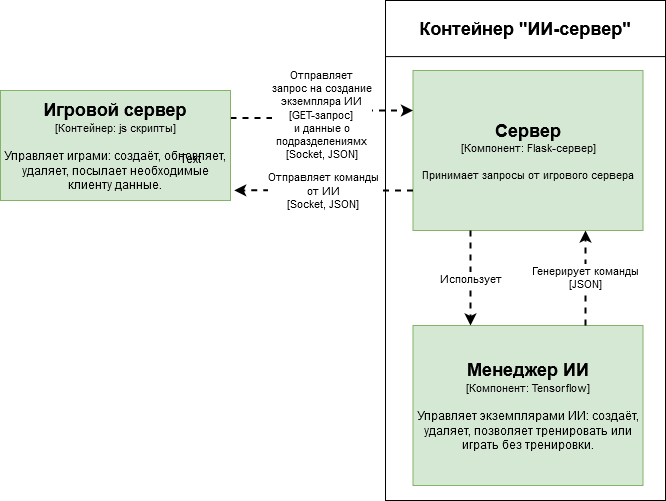

The diagram above was exported from draw.io. Its source (the exported page's mxGraphModel, read from the mxfile embedded in the PNG):
<mxGraphModel dx="1447" dy="1838" grid="1" gridSize="10" guides="1" tooltips="1" connect="1" arrows="1" fold="1" page="1" pageScale="1" pageWidth="850" pageHeight="1100" math="0" shadow="0">
  <root>
    <mxCell id="0" />
    <mxCell id="1" parent="0" />
    <mxCell id="2" value="" style="rounded=0;whiteSpace=wrap;html=1;" vertex="1" parent="1">
      <mxGeometry x="1985" y="180" width="280" height="500" as="geometry" />
    </mxCell>
    <mxCell id="3" value="&lt;b&gt;&lt;font style=&quot;font-size: 18px&quot;&gt;Контейнер &quot;ИИ-сервер&quot;&lt;/font&gt;&lt;/b&gt;" style="rounded=0;whiteSpace=wrap;html=1;" vertex="1" parent="1">
      <mxGeometry x="1985" y="180" width="280" height="56.1" as="geometry" />
    </mxCell>
    <mxCell id="4" value="&lt;div&gt;&lt;b&gt;&lt;font style=&quot;font-size: 18px&quot;&gt;Сервер&lt;/font&gt;&lt;/b&gt;&lt;br&gt;&lt;/div&gt;&lt;div&gt;&lt;font style=&quot;font-size: 11px&quot;&gt;[Компонент&lt;/font&gt;&lt;font style=&quot;font-size: 11px&quot;&gt;&lt;span class=&quot;tlid-translation translation&quot; lang=&quot;ru&quot;&gt;&lt;span title=&quot;&quot; class=&quot;&quot;&gt;: Flask-сервер]&lt;/span&gt;&lt;/span&gt;&lt;/font&gt;&lt;/div&gt;&lt;div&gt;&lt;font style=&quot;font-size: 10px&quot;&gt;&lt;br&gt;&lt;/font&gt;&lt;/div&gt;Принимает запросы от игрового сервера" style="rounded=0;whiteSpace=wrap;html=1;fillColor=#d5e8d4;strokeColor=#82b366;fontSize=11;" vertex="1" parent="1">
      <mxGeometry x="2012.5" y="250" width="230" height="160" as="geometry" />
    </mxCell>
    <mxCell id="5" value="&lt;div&gt;Отправляет&lt;/div&gt;&lt;div&gt;запрос на создание &lt;br&gt;&lt;/div&gt;&lt;div&gt;экземпляра ИИ&lt;/div&gt;&lt;div&gt;[&lt;span class=&quot;pl-en&quot;&gt;&lt;span class=&quot;pl-s&quot;&gt;GET-запрос&lt;/span&gt;&lt;/span&gt;] &lt;br&gt;&lt;/div&gt;&lt;div&gt;и данные о&lt;/div&gt;&lt;div&gt; подразделениямх&lt;/div&gt;&lt;div&gt;[Socket, JSON]&lt;/div&gt;" style="edgeStyle=orthogonalEdgeStyle;rounded=0;orthogonalLoop=1;jettySize=auto;html=1;entryX=0;entryY=0.25;entryDx=0;entryDy=0;dashed=1;strokeWidth=2;exitX=1;exitY=0.25;exitDx=0;exitDy=0;" edge="1" source="10" target="4" parent="1">
      <mxGeometry relative="1" as="geometry">
        <mxPoint x="1720" y="290" as="sourcePoint" />
      </mxGeometry>
    </mxCell>
    <mxCell id="6" value="&lt;div&gt;Отправляет команды&lt;/div&gt;&lt;div&gt;от ИИ&lt;/div&gt;&lt;div&gt;[Socket, JSON]&lt;br&gt;&lt;/div&gt;" style="edgeStyle=orthogonalEdgeStyle;rounded=0;orthogonalLoop=1;jettySize=auto;html=1;exitX=0;exitY=0.75;exitDx=0;exitDy=0;entryX=1.016;entryY=0.908;entryDx=0;entryDy=0;dashed=1;strokeWidth=2;entryPerimeter=0;" edge="1" source="4" target="10" parent="1">
      <mxGeometry relative="1" as="geometry">
        <mxPoint x="1630" y="367.5" as="targetPoint" />
      </mxGeometry>
    </mxCell>
    <mxCell id="7" value="&lt;div&gt;&lt;b&gt;&lt;font style=&quot;font-size: 18px&quot;&gt;Менеджер ИИ&lt;/font&gt;&lt;/b&gt;&lt;br&gt;&lt;/div&gt;&lt;div&gt;&lt;div&gt;&lt;font style=&quot;font-size: 11px&quot;&gt;[&lt;font style=&quot;font-size: 11px&quot;&gt;Компонент&lt;/font&gt;&lt;/font&gt;&lt;font style=&quot;font-size: 11px&quot; size=&quot;3&quot;&gt;&lt;span class=&quot;tlid-translation translation&quot; lang=&quot;ru&quot;&gt;&lt;span title=&quot;&quot; class=&quot;&quot;&gt;: Tensorflow]&lt;/span&gt;&lt;/span&gt;&lt;/font&gt;&lt;/div&gt;&lt;font style=&quot;font-size: 11px&quot; size=&quot;3&quot;&gt;&lt;span class=&quot;tlid-translation translation&quot; lang=&quot;ru&quot;&gt;&lt;span title=&quot;&quot; class=&quot;&quot;&gt;&lt;/span&gt;&lt;/span&gt;&lt;/font&gt;&lt;/div&gt;&lt;div&gt;&lt;font style=&quot;font-size: 10px&quot;&gt;&lt;br&gt;&lt;/font&gt;&lt;/div&gt;&lt;div&gt;Управляет экземплярами ИИ: создаёт, удаляет, позволяет тренировать или играть без тренировки.&lt;br&gt;&lt;/div&gt;" style="rounded=0;whiteSpace=wrap;html=1;fillColor=#d5e8d4;strokeColor=#82b366;" vertex="1" parent="1">
      <mxGeometry x="2012.5" y="505" width="230" height="160" as="geometry" />
    </mxCell>
    <mxCell id="8" value="Использует" style="edgeStyle=orthogonalEdgeStyle;rounded=0;orthogonalLoop=1;jettySize=auto;html=1;exitX=0.25;exitY=1;exitDx=0;exitDy=0;entryX=0.25;entryY=0;entryDx=0;entryDy=0;dashed=1;strokeWidth=2;" edge="1" source="4" target="7" parent="1">
      <mxGeometry relative="1" as="geometry">
        <mxPoint x="1640" y="377.5" as="targetPoint" />
        <mxPoint x="2022.5" y="380" as="sourcePoint" />
      </mxGeometry>
    </mxCell>
    <mxCell id="9" value="&lt;div&gt;Генерирует команды&lt;/div&gt;&lt;div&gt;[JSON]&lt;br&gt;&lt;/div&gt;" style="edgeStyle=orthogonalEdgeStyle;rounded=0;orthogonalLoop=1;jettySize=auto;html=1;exitX=0.75;exitY=0;exitDx=0;exitDy=0;dashed=1;strokeWidth=2;entryX=0.75;entryY=1;entryDx=0;entryDy=0;" edge="1" source="7" target="4" parent="1">
      <mxGeometry relative="1" as="geometry">
        <mxPoint x="2080" y="515" as="targetPoint" />
        <mxPoint x="2080" y="420" as="sourcePoint" />
      </mxGeometry>
    </mxCell>
    <mxCell id="10" value="&lt;div&gt;&lt;b&gt;&lt;font style=&quot;font-size: 18px&quot;&gt;Игровой сервер&lt;/font&gt;&lt;/b&gt;&lt;br&gt;&lt;/div&gt;&lt;div&gt;&lt;font style=&quot;font-size: 11px&quot;&gt;[&lt;/font&gt;&lt;font style=&quot;font-size: 11px&quot;&gt;&lt;span class=&quot;tlid-translation translation&quot; lang=&quot;ru&quot;&gt;&lt;span title=&quot;&quot; class=&quot;&quot;&gt;Контейнер: js скрипты]&lt;/span&gt;&lt;/span&gt;&lt;/font&gt;&lt;/div&gt;&lt;div&gt;&lt;font style=&quot;font-size: 10px&quot;&gt;&lt;br&gt;&lt;/font&gt;&lt;/div&gt;&lt;div&gt;Управляет играми: создаёт, обновляет, удаляет, посылает необходимые клиенту данные.&lt;br&gt;&lt;/div&gt;" style="rounded=0;whiteSpace=wrap;html=1;fillColor=#d5e8d4;strokeColor=#82b366;" vertex="1" parent="1">
      <mxGeometry x="1600" y="270" width="230" height="110" as="geometry" />
    </mxCell>
    <mxCell id="11" value="Text" style="text;html=1;align=center;verticalAlign=middle;resizable=0;points=[];autosize=1;" vertex="1" parent="1">
      <mxGeometry x="1770" y="328" width="40" height="20" as="geometry" />
    </mxCell>
  </root>
</mxGraphModel>